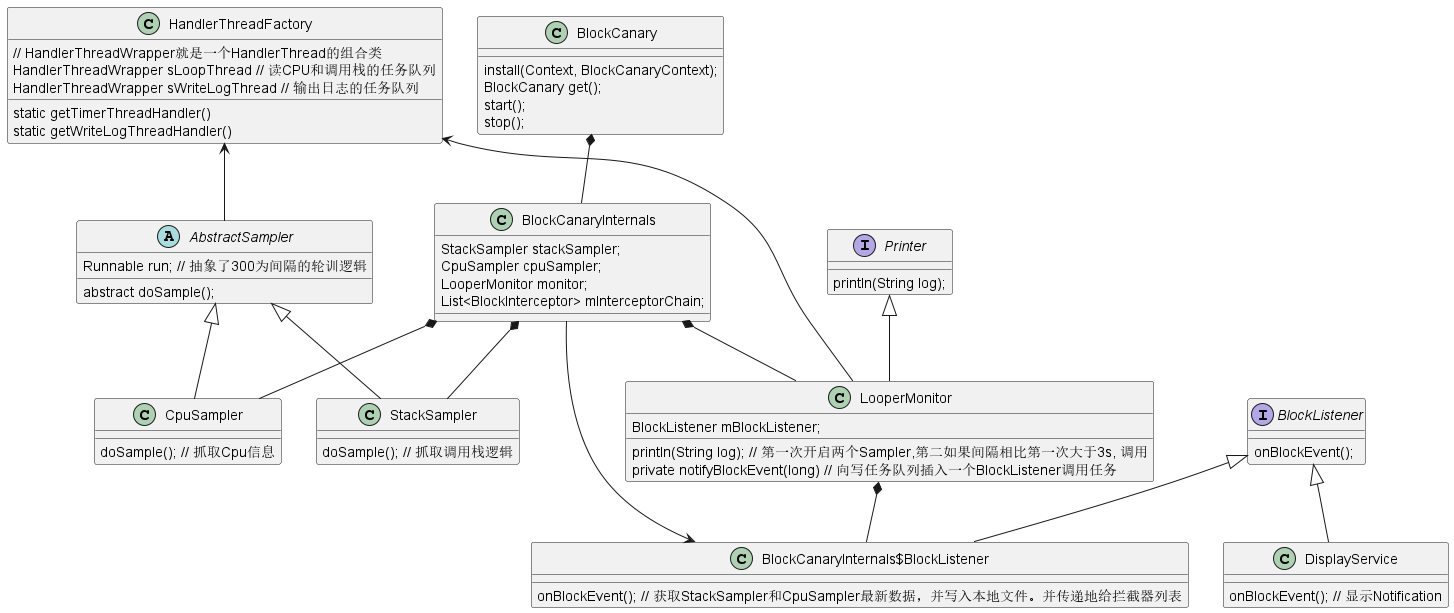

The diagram above was rendered by PlantUML. Its source (embedded in the PNG):
@startuml
'https://plantuml.com/class-diagram

class BlockCanary {
install(Context, BlockCanaryContext);
BlockCanary get();
start();
stop();
}

class BlockCanaryInternals {
StackSampler stackSampler;
CpuSampler cpuSampler;
LooperMonitor monitor;
List<BlockInterceptor> mInterceptorChain;
}


abstract class AbstractSampler {
Runnable run; // 抽象了300为间隔的轮训逻辑
abstract doSample();
}

class StackSampler {
doSample(); // 抓取调用栈逻辑
}

class CpuSampler {
doSample(); // 抓取Cpu信息
}

interface Printer {
println(String log);
}

class LooperMonitor {
BlockListener mBlockListener;
println(String log); // 第一次开启两个Sampler,第二如果间隔相比第一次大于3s, 调用
private notifyBlockEvent(long) // 向写任务队列插入一个BlockListener调用任务
}

interface BlockListener {
onBlockEvent();
}

class BlockCanaryInternals$BlockListener {
onBlockEvent(); // 获取StackSampler和CpuSampler最新数据，并写入本地文件。并传递地给拦截器列表
}

class DisplayService {
onBlockEvent(); // 显示Notification
}


class HandlerThreadFactory {
// HandlerThreadWrapper就是一个HandlerThread的组合类
HandlerThreadWrapper sLoopThread // 读CPU和调用栈的任务队列
HandlerThreadWrapper sWriteLogThread // 输出日志的任务队列
static getTimerThreadHandler()
static getWriteLogThreadHandler()
}



BlockCanary *-- BlockCanaryInternals
AbstractSampler <|-- CpuSampler
AbstractSampler <|-- StackSampler
Printer <|-- LooperMonitor
BlockCanaryInternals *-- StackSampler
BlockCanaryInternals *-- CpuSampler
BlockCanaryInternals *-- LooperMonitor
BlockListener <|-- BlockCanaryInternals$BlockListener
BlockCanaryInternals --> BlockCanaryInternals$BlockListener
BlockListener <|-- DisplayService
LooperMonitor *-- BlockCanaryInternals$BlockListener
HandlerThreadFactory <-- AbstractSampler
HandlerThreadFactory <-- LooperMonitor


@enduml